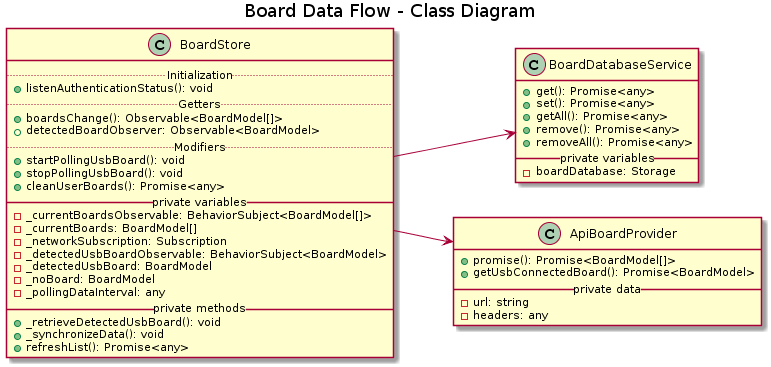

The diagram above was rendered by PlantUML. Its source (embedded in the PNG):
@startuml
left to right direction 

title Board Data Flow - Class Diagram

class BoardStore {
  .. Initialization ..
  + listenAuthenticationStatus(): void
  .. Getters ..
  + boardsChange(): Observable<BoardModel[]>
  + detectedBoardObserver: Observable<BoardModel>
  .. Modifiers ..
  + startPollingUsbBoard(): void
  + stopPollingUsbBoard(): void
  + cleanUserBoards(): Promise<any>
  __ private variables __
  - _currentBoardsObservable: BehaviorSubject<BoardModel[]>
  - _currentBoards: BoardModel[]
  - _networkSubscription: Subscription
  - _detectedUsbBoardObservable: BehaviorSubject<BoardModel>
  - _detectedUsbBoard: BoardModel
  - _noBoard: BoardModel
  - _pollingDataInterval: any
  __ private methods __
  + _retrieveDetectedUsbBoard(): void
  + _synchronizeData(): void
  + refreshList(): Promise<any>
}

class BoardDatabaseService {
  + get(): Promise<any>
  + set(): Promise<any>
  + getAll(): Promise<any>
  + remove(): Promise<any>
  + removeAll(): Promise<any>
  __ private variables __
  - boardDatabase: Storage
}

class ApiBoardProvider {
  + promise(): Promise<BoardModel[]>
  + getUsbConnectedBoard(): Promise<BoardModel>
  __ private data __
  - url: string
  - headers: any
}

BoardStore -down-> BoardDatabaseService
BoardStore -down-> ApiBoardProvider
@enduml